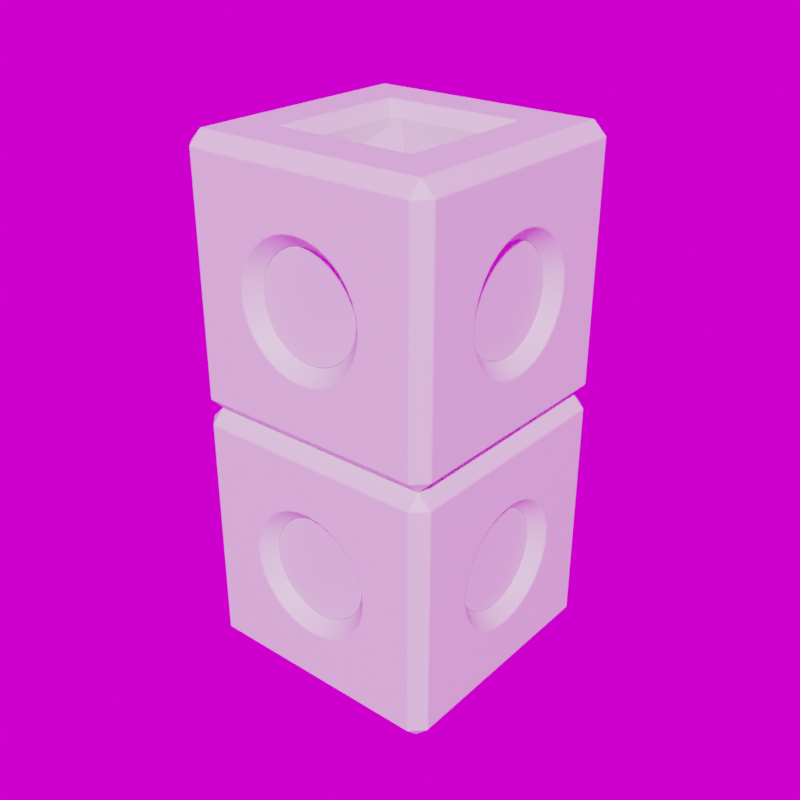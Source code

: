 # Source: TumbleBridge.blend  (saved by Blender 2.82.7; exported with 4.5.12 LTS)
import bpy
from mathutils import Matrix  # noqa: F401  (used for matrix-valued properties, if any)

bpy.ops.wm.read_factory_settings(use_empty=True)
scene = bpy.context.scene
scene.name = 'Scene'

# ---- collections
col_collection = bpy.data.collections.new('Collection'); scene.collection.children.link(col_collection)

# ---- images (referenced by path relative to the original .blend; pixels are not part of the script)
import os
ASSET_DIR = os.environ.get("B2B_ASSET_DIR", "")  # directory of the original .blend (textures are referenced by path, not embedded)
HERE = os.path.dirname(os.path.abspath(__file__))  # packed textures are extracted next to this script under _unpacked/

def load_image(name, relpath, width, height, colorspace="sRGB"):
    """Load a texture the original file referenced (path relative to the .blend, or extracted next to this script)."""
    p = next((c for c in (os.path.join(HERE, relpath), os.path.join(ASSET_DIR, relpath)) if relpath and os.path.exists(c)), "")
    if p:
        img = bpy.data.images.load(p, check_existing=True)
        img.name = name
    else:  # same state as the original file: an image datablock whose file is absent (Cycles renders it pink)
        img = bpy.data.images.new(name, width, height)
        img.source = "FILE"
        img.filepath = "//" + (relpath or name)
    img.colorspace_settings.name = colorspace
    return img
img_canada_montreal_home_pierre_bathroom_exr = load_image('canada_montreal_home_pierre_bathroom.exr', 'canada_montreal_home_pierre_bathroom.exr', 1024, 1024, 'Linear Rec.709')

# ---- materials (node trees are filled in below, after node groups)
mat_material = bpy.data.materials.new('Material')
mat_material.use_transparent_shadow = False
mat_fill = bpy.data.materials.new('Fill')
mat_fill.use_transparent_shadow = False
mat_fill.diffuse_color = (0.03698, 0.8, 0.04291, 1.0)

# ---- material node trees
mat_material.use_nodes = True; mat_material.node_tree.nodes.clear()
_N = mat_material.node_tree.nodes; _L = mat_material.node_tree.links
n0 = _N.new('ShaderNodeOutputMaterial'); n0.name = 'Material Output'; n0.location = (300, 300)
n1 = _N.new('ShaderNodeBsdfPrincipled'); n1.name = 'Principled BSDF'; n1.location = (10, 300)
n1.distribution = 'GGX'
n1.subsurface_method = 'BURLEY'
n1.inputs[3].default_value = 1.45
n1.inputs[27].default_value = (0.0, 0.0, 0.0, 1.0)
n1.inputs[28].default_value = 1.0
_L.new(n1.outputs[0], n0.inputs[0])
n0.is_active_output = True
mat_fill.use_nodes = True; mat_fill.node_tree.nodes.clear()
_N = mat_fill.node_tree.nodes; _L = mat_fill.node_tree.links
n0 = _N.new('ShaderNodeOutputMaterial'); n0.name = 'Material Output'; n0.location = (300, 300)
n1 = _N.new('ShaderNodeBsdfPrincipled'); n1.name = 'Principled BSDF'; n1.location = (10, 300)
n1.distribution = 'GGX'
n1.subsurface_method = 'BURLEY'
n1.inputs[3].default_value = 1.45
n1.inputs[27].default_value = (0.0, 0.0, 0.0, 1.0)
n1.inputs[28].default_value = 1.0
_L.new(n1.outputs[0], n0.inputs[0])
n0.is_active_output = True

# ---- world
world_world = bpy.data.worlds.new('World'); scene.world = world_world
world_world.use_nodes = True; world_world.node_tree.nodes.clear()
_N = world_world.node_tree.nodes; _L = world_world.node_tree.links
n0 = _N.new('ShaderNodeOutputWorld'); n0.name = 'World Output'; n0.location = (300, 300)
n1 = _N.new('ShaderNodeBackground'); n1.name = 'Background'; n1.location = (10, 300)
n2 = _N.new('ShaderNodeTexEnvironment'); n2.name = 'Environment Texture'; n2.location = (-280, 260)
n2.image = img_canada_montreal_home_pierre_bathroom_exr
_L.new(n1.outputs[0], n0.inputs[0])
_L.new(n2.outputs[0], n1.inputs[0])
n0.is_active_output = True
world_world.color = (0.05088, 0.05088, 0.05088)
world_world.use_sun_shadow = False
world_world.sun_shadow_jitter_overblur = 0.0

# ---- meshes
me_plane_003 = bpy.data.meshes.new('Plane.003')
me_plane_003.from_pydata([(-0.45, 0.5, 0.05), (-0.0391, 0.2, 0.3038), (-0.0766, 0.2, 0.3152), (-0.1112, 0.2, 0.3337), (-0.1415, 0.2, 0.3585), (-0.1663, 0.2, 0.3888), (-0.1848, 0.2, 0.4234), (-0.1962, 0.2, 0.4609), (-0.0391, 0.45, 0.3038), (-0.0766, 0.45, 0.3152), (-0.1112, 0.45, 0.3337), (-0.1415, 0.45, 0.3585), (-0.1663, 0.45, 0.3888), (-0.1848, 0.45, 0.4234), (-0.1962, 0.45, 0.4609), (-0.04889, 0.5, 0.2546), (-0.0391, 0.45, 0.3038), (-0.0766, 0.45, 0.3152), (-0.09583, 0.5, 0.2688), (-0.1112, 0.45, 0.3337), (-0.1391, 0.5, 0.2919), (-0.1415, 0.45, 0.3585), (-0.177, 0.5, 0.323), (-0.1663, 0.45, 0.3888), (-0.2081, 0.5, 0.3609), (-0.1848, 0.45, 0.4234), (-0.2312, 0.5, 0.4042), (-0.1962, 0.45, 0.4609), (-0.2454, 0.5, 0.4511), (0.45, 0.45, 0.0005334), (0.45, 0.5, 0.05), (0.0, 0.5, 0.05), (0.0, 0.45, 0.0005334), (0.0391, 0.2, 0.3038), (0.0, 0.2, 0.3), (0.0766, 0.2, 0.3152), (0.1112, 0.2, 0.3337), (0.1415, 0.2, 0.3585), (0.1663, 0.2, 0.3888), (0.1848, 0.2, 0.4234), (0.1962, 0.2, 0.4609), (0.0391, 0.45, 0.3038), (0.0, 0.45, 0.3), (0.0766, 0.45, 0.3152), (0.1112, 0.45, 0.3337), (0.1415, 0.45, 0.3585), (0.1663, 0.45, 0.3888), (0.1848, 0.45, 0.4234), (0.1962, 0.45, 0.4609), (0.0, 0.5, 0.2498), (0.0, 0.45, 0.3), (0.04889, 0.5, 0.2546), (0.0391, 0.45, 0.3038), (0.0766, 0.45, 0.3152), (0.09583, 0.5, 0.2688), (0.1112, 0.45, 0.3337), (0.1391, 0.5, 0.2919), (0.1415, 0.45, 0.3585), (0.177, 0.5, 0.323), (0.1663, 0.45, 0.3888), (0.2081, 0.5, 0.3609), (0.1848, 0.45, 0.4234), (0.2312, 0.5, 0.4042), (0.1962, 0.45, 0.4609), (0.2454, 0.5, 0.4511), (-0.45, 0.5, 0.5), (-0.45, 0.5, 0.95), (-0.2, 0.2, 0.5), (-0.0391, 0.2, 0.6962), (-0.0766, 0.2, 0.6848), (-0.1112, 0.2, 0.6663), (-0.1415, 0.2, 0.6415), (-0.1663, 0.2, 0.6112), (-0.1848, 0.2, 0.5766), (-0.1962, 0.2, 0.5391), (-0.2, 0.45, 0.5), (-0.0391, 0.45, 0.6962), (-0.0766, 0.45, 0.6848), (-0.1112, 0.45, 0.6663), (-0.1415, 0.45, 0.6415), (-0.1663, 0.45, 0.6112), (-0.1848, 0.45, 0.5766), (-0.1962, 0.45, 0.5391), (-0.2, 0.45, 0.5), (-0.2502, 0.5, 0.5), (-0.04889, 0.5, 0.7454), (-0.0391, 0.45, 0.6962), (-0.0766, 0.45, 0.6848), (-0.09583, 0.5, 0.7312), (-0.1112, 0.45, 0.6663), (-0.1391, 0.5, 0.7081), (-0.1415, 0.45, 0.6415), (-0.177, 0.5, 0.677), (-0.1663, 0.45, 0.6112), (-0.2081, 0.5, 0.6391), (-0.1848, 0.45, 0.5766), (-0.2312, 0.5, 0.5958), (-0.1962, 0.45, 0.5391), (-0.2454, 0.5, 0.5489), (0.45, 0.5, 0.5), (0.45, 0.5, 0.95), (0.0, 0.5, 0.95), (0.0, 0.45, 1.0), (0.2, 0.2, 0.5), (0.0391, 0.2, 0.6962), (0.0, 0.2, 0.7), (0.0766, 0.2, 0.6848), (0.1112, 0.2, 0.6663), (0.1415, 0.2, 0.6415), (0.1663, 0.2, 0.6112), (0.1848, 0.2, 0.5766), (0.1962, 0.2, 0.5391), (0.2, 0.45, 0.5), (0.0391, 0.45, 0.6962), (0.0, 0.45, 0.7), (0.0766, 0.45, 0.6848), (0.1112, 0.45, 0.6663), (0.1415, 0.45, 0.6415), (0.1663, 0.45, 0.6112), (0.1848, 0.45, 0.5766), (0.1962, 0.45, 0.5391), (0.0, 0.45, 0.5), (0.0, 0.5, 0.7502), (0.0, 0.45, 0.7), (0.2, 0.45, 0.5), (0.2502, 0.5, 0.5), (0.04889, 0.5, 0.7454), (0.0391, 0.45, 0.6962), (0.0766, 0.45, 0.6848), (0.09583, 0.5, 0.7312), (0.1112, 0.45, 0.6663), (0.1391, 0.5, 0.7081), (0.1415, 0.45, 0.6415), (0.177, 0.5, 0.677), (0.1663, 0.45, 0.6112), (0.2081, 0.5, 0.6391), (0.1848, 0.45, 0.5766), (0.2312, 0.5, 0.5958), (0.1962, 0.45, 0.5391), (0.2454, 0.5, 0.5489), (0.475, 0.475, 0.5), (-0.475, 0.475, 0.05), (-0.475, 0.475, 0.95), (0.475, 0.475, 0.95), (0.45, 0.45, 1.0), (-0.45, 0.45, 1.0), (-0.475, 0.475, 0.5), (0.475, 0.475, 0.05), (0.0, -4.768e-07, 0.0005334), (-0.45, 0.45, 0.0005334), (-0.45, 0.45, 0.8), (0.0, 0.225, 0.7), (0.225, 0.225, 0.7), (-0.225, 0.225, 0.7), (0.0, -4.768e-07, 1.02), (0.0, 0.225, 0.8), (0.225, 0.225, 0.8), (-0.225, 0.225, 0.8), (0.0, 0.225, 0.95), (0.0, 0.275, 1.0), (0.275, 0.275, 1.0), (0.225, 0.225, 0.95), (-0.225, 0.225, 0.95), (-0.275, 0.275, 1.0)], [(145, 150)], [(0, 31, 32, 149), (149, 32, 148), (0, 141, 146, 65), (25, 27, 7, 6), (27, 83, 67, 7), (16, 17, 2, 1), (65, 84, 28, 26, 24, 22, 20, 18, 15, 49, 31, 0), (19, 21, 4, 3), (23, 25, 6, 5), (17, 19, 3, 2), (21, 23, 5, 4), (2, 3, 10, 9), (4, 5, 12, 11), (7, 67, 75, 14), (1, 2, 9, 8), (3, 4, 11, 10), (6, 7, 14, 13), (34, 1, 8, 42), (5, 6, 13, 12), (13, 14, 75, 121, 42, 8, 9, 10, 11, 12), (16, 50, 49, 15), (83, 27, 28, 84), (27, 25, 26, 28), (25, 23, 24, 26), (23, 21, 22, 24), (21, 19, 20, 22), (19, 17, 18, 20), (17, 16, 15, 18), (50, 16, 1, 34), (30, 29, 32, 31), (30, 99, 140, 147), (61, 39, 40, 63), (63, 40, 103, 124), (52, 33, 35, 53), (99, 30, 31, 49, 51, 54, 56, 58, 60, 62, 64, 125), (55, 36, 37, 57), (59, 38, 39, 61), (53, 35, 36, 55), (57, 37, 38, 59), (35, 43, 44, 36), (37, 45, 46, 38), (40, 48, 112, 103), (33, 41, 43, 35), (36, 44, 45, 37), (39, 47, 48, 40), (34, 42, 41, 33), (38, 46, 47, 39), (47, 46, 45, 44, 43, 41, 42, 121, 112, 48), (52, 51, 49, 50), (124, 125, 64, 63), (63, 64, 62, 61), (61, 62, 60, 59), (59, 60, 58, 57), (57, 58, 56, 55), (55, 56, 54, 53), (53, 54, 51, 52), (50, 34, 33, 52), (66, 145, 102, 101), (161, 158, 151, 152), (66, 65, 146, 142), (95, 73, 74, 97), (97, 74, 67, 83), (86, 68, 69, 87), (65, 66, 101, 122, 85, 88, 90, 92, 94, 96, 98, 84), (89, 70, 71, 91), (93, 72, 73, 95), (87, 69, 70, 89), (91, 71, 72, 93), (69, 77, 78, 70), (71, 79, 80, 72), (74, 82, 75, 67), (68, 76, 77, 69), (70, 78, 79, 71), (73, 81, 82, 74), (105, 114, 76, 68), (72, 80, 81, 73), (81, 80, 79, 78, 77, 76, 114, 121, 75, 82), (86, 85, 122, 123), (83, 84, 98, 97), (97, 98, 96, 95), (95, 96, 94, 93), (93, 94, 92, 91), (91, 92, 90, 89), (89, 90, 88, 87), (87, 88, 85, 86), (123, 105, 68, 86), (100, 101, 102, 144), (145, 163, 159, 102), (100, 143, 140, 99), (136, 138, 111, 110), (138, 124, 103, 111), (127, 128, 106, 104), (99, 125, 139, 137, 135, 133, 131, 129, 126, 122, 101, 100), (130, 132, 108, 107), (134, 136, 110, 109), (128, 130, 107, 106), (132, 134, 109, 108), (106, 107, 116, 115), (108, 109, 118, 117), (111, 103, 112, 120), (104, 106, 115, 113), (107, 108, 117, 116), (110, 111, 120, 119), (105, 104, 113, 114), (109, 110, 119, 118), (119, 120, 112, 121, 114, 113, 115, 116, 117, 118), (127, 123, 122, 126), (124, 138, 139, 125), (138, 136, 137, 139), (136, 134, 135, 137), (134, 132, 133, 135), (132, 130, 131, 133), (130, 128, 129, 131), (128, 127, 126, 129), (123, 127, 104, 105), (143, 100, 144), (142, 145, 66), (147, 29, 30), (148, 32, 29), (141, 0, 149), (158, 162, 153, 151), (151, 153, 157, 155), (155, 157, 154), (156, 155, 154), (152, 151, 155, 156), (159, 163, 162, 158), (160, 159, 158, 161), (144, 102, 159, 160)])
me_plane_003.polygons.foreach_set('use_smooth', [True] * 128)
me_plane_003.polygons.foreach_set('material_index', [0, 0, 0, 0, 0, 0, 0, 0, 0, 0, 0, 1, 1, 1, 1, 1, 1, 1, 1, 1, 0, 0, 0, 0, 0, 0, 0, 0, 0, 0, 0, 0, 0, 0, 0, 0, 0, 0, 0, 1, 1, 1, 1, 1, 1, 1, 1, 1, 0, 0, 0, 0, 0, 0, 0, 0, 0, 0, 0, 0, 0, 0, 0, 0, 0, 0, 0, 0, 1, 1, 1, 1, 1, 1, 1, 1, 1, 0, 0, 0, 0, 0, 0, 0, 0, 0, 0, 0, 0, 0, 0, 0, 0, 0, 0, 0, 0, 1, 1, 1, 1, 1, 1, 1, 1, 1, 0, 0, 0, 0, 0, 0, 0, 0, 0, 0, 0, 0, 0, 0, 0, 0, 0, 0, 0, 0, 0, 0])
_k = set([(0, 31), (0, 65), (0, 141), (0, 149), (1, 2), (1, 34), (2, 3), (3, 4), (4, 5), (5, 6), (6, 7), (7, 67), (8, 9), (8, 42), (9, 10), (10, 11), (11, 12), (12, 13), (13, 14), (14, 75), (15, 18), (15, 49), (16, 17), (16, 50), (17, 19), (18, 20), (19, 21), (20, 22), (21, 23), (22, 24), (23, 25), (24, 26), (25, 27), (26, 28), (27, 83), (28, 84), (29, 30), (29, 32), (30, 31), (30, 99), (30, 147), (32, 149), (33, 34), (33, 35), (35, 36), (36, 37), (37, 38), (38, 39), (39, 40), (40, 103), (41, 42), (41, 43), (43, 44), (44, 45), (45, 46), (46, 47), (47, 48), (48, 112), (49, 51), (50, 52), (51, 54), (52, 53), (53, 55), (54, 56), (55, 57), (56, 58), (57, 59), (58, 60), (59, 61), (60, 62), (61, 63), (62, 64), (63, 124), (64, 125), (65, 66), (66, 101), (66, 142), (66, 145), (67, 74), (68, 69), (68, 105), (69, 70), (70, 71), (71, 72), (72, 73), (73, 74), (75, 82), (76, 77), (76, 114), (77, 78), (78, 79), (79, 80), (80, 81), (81, 82), (83, 97), (84, 98), (85, 88), (85, 122), (86, 87), (86, 123), (87, 89), (88, 90), (89, 91), (90, 92), (91, 93), (92, 94), (93, 95), (94, 96), (95, 97), (96, 98), (99, 100), (100, 101), (100, 143), (100, 144), (102, 144), (102, 145), (103, 111), (104, 105), (104, 106), (106, 107), (107, 108), (108, 109), (109, 110), (110, 111), (112, 120), (113, 114), (113, 115), (115, 116), (116, 117), (117, 118), (118, 119), (119, 120), (122, 126), (123, 127), (124, 138), (125, 139), (126, 129), (127, 128), (128, 130), (129, 131), (130, 132), (131, 133), (132, 134), (133, 135), (134, 136), (135, 137), (136, 138), (137, 139), (145, 163), (151, 152), (151, 153), (153, 162), (155, 156), (155, 157), (158, 161), (158, 162), (159, 160), (159, 163)])
me_plane_003.attributes.new('sharp_edge', 'BOOLEAN', 'EDGE').data.foreach_set('value', [ (min(e.vertices), max(e.vertices)) in _k for e in me_plane_003.edges])
_uv = me_plane_003.uv_layers.new(name='UVMap')
_uv.uv.foreach_set('vector', [0.0, 0.0, 0.0, 0.0, 0.0, 0.0, 0.0, 0.0, 0.0, 0.0, 0.0, 0.0, 0.0, 0.0, 0.0, 0.0, 0.0, 0.0, 0.0, 0.0, 0.0, 0.0, 0.0, 0.0, 0.0, 0.0, 0.0, 0.0, 0.0, 0.0, 0.0, 0.0, 0.0, 0.0, 0.0, 0.0, 0.0, 0.0, 0.0, 0.0, 0.0, 0.0, 0.0, 0.0, 0.0, 0.0, 0.0, 0.0, 0.0, 0.0, 0.0, 0.0, 0.0, 0.0, 0.0, 0.0, 0.0, 0.0, 0.0, 0.0, 0.0, 0.0, 0.0, 0.0, 0.0, 0.0, 0.0, 0.0, 0.0, 0.0, 0.0, 0.0, 0.0, 0.0, 0.0, 0.0, 0.0, 0.0, 0.0, 0.0, 0.0, 0.0, 0.0, 0.0, 0.0, 0.0, 0.0, 0.0, 0.0, 0.0, 0.0, 0.0, 0.0, 0.0, 0.0, 0.0, 0.0, 0.0, 0.0, 0.0, 0.0, 0.0, 0.0, 0.0, 0.0, 0.0, 0.0, 0.0, 0.0, 0.0, 0.0, 0.0, 0.0, 0.0, 0.0, 0.0, 0.0, 0.0, 0.0, 0.0, 0.0, 0.0, 0.0, 0.0, 0.0, 0.0, 0.0, 0.0, 0.0, 0.0, 0.0, 0.0, 0.0, 0.0, 0.0, 0.0, 0.0, 0.0, 0.0, 0.0, 0.0, 0.0, 0.0, 0.0, 0.0, 0.0, 0.0, 0.0, 0.0, 0.0, 0.0, 0.0, 0.0, 0.0, 0.0, 0.0, 0.0, 0.0, 0.0, 0.0, 0.0, 0.0, 0.0, 0.0, 0.0, 0.0, 0.0, 0.0, 0.0, 0.0, 0.0, 0.0, 0.0, 0.0, 0.0, 0.0, 0.0, 0.0, 0.0, 0.0, 0.0, 0.0, 0.0, 0.0, 0.0, 0.0, 0.0, 0.0, 0.0, 0.0, 0.0, 0.0, 0.0, 0.0, 0.0, 0.0, 0.0, 0.0, 0.0, 0.0, 0.0, 0.0, 0.0, 0.0, 0.0, 0.0, 0.0, 0.0, 0.0, 0.0, 0.0, 0.0, 0.0, 0.0, 0.0, 0.0, 0.0, 0.0, 0.0, 0.0, 0.0, 0.0, 0.0, 0.0, 0.0, 0.0, 0.0, 0.0, 0.0, 0.0, 0.0, 0.0, 0.0, 0.0, 0.0, 0.0, 0.0, 0.0, 0.0, 0.0, 0.0, 0.0, 0.0, 0.0, 0.0, 0.0, 0.0, 0.0, 0.0, 0.0, 0.0, 0.0, 0.0, 0.0, 0.0, 0.0, 0.0, 0.0, 0.0, 0.0, 0.0, 0.0, 0.0, 0.0, 0.0, 0.0, 0.0, 0.0, 0.0, 0.0, 0.0, 0.0, 0.0, 0.0, 0.0, 0.0, 0.0, 0.0, 0.0, 0.0, 0.0, 0.0, 0.0, 0.0, 0.0, 0.0, 0.0, 0.0, 0.0, 0.0, 0.0, 0.0, 0.0, 0.0, 0.0, 0.0, 0.0, 0.0, 0.0, 0.0, 0.0, 0.0, 0.0, 0.0, 0.0, 0.0, 0.0, 0.0, 0.0, 0.0, 0.0, 0.0, 0.0, 0.0, 0.0, 0.0, 0.0, 0.0, 0.0, 0.0, 0.0, 0.0, 0.0, 0.0, 0.0, 0.0, 0.0, 0.0, 0.0, 0.0, 0.0, 0.0, 0.0, 0.0, 0.0, 0.0, 0.0, 0.0, 0.0, 0.0, 0.0, 0.0, 0.0, 0.0, 0.0, 0.0, 0.0, 0.0, 0.0, 0.0, 0.0, 0.0, 0.0, 0.0, 0.0, 0.0, 0.0, 0.0, 0.0, 0.0, 0.0, 0.0, 0.0, 0.0, 0.0, 0.0, 0.0, 0.0, 0.0, 0.0, 0.0, 0.0, 0.0, 0.0, 0.0, 0.0, 0.0, 0.0, 0.0, 0.0, 0.0, 0.0, 0.0, 0.0, 0.0, 0.0, 0.0, 0.0, 0.0, 0.0, 0.0, 0.0, 0.0, 0.0, 0.0, 0.0, 0.0, 0.0, 0.0, 0.0, 0.0, 0.0, 0.0, 0.0, 0.0, 0.0, 0.0, 0.0, 0.0, 0.0, 0.0, 0.0, 0.0, 0.0, 0.0, 0.0, 0.0, 0.0, 0.0, 0.0, 0.0, 0.0, 0.0, 0.0, 0.0, 0.0, 0.0, 0.0, 0.0, 0.0, 0.0, 0.0, 0.0, 0.0, 0.0, 0.0, 0.0, 0.0, 0.0, 0.0, 0.0, 0.0, 0.0, 0.0, 0.0, 0.0, 0.0, 0.0, 0.0, 0.0, 0.0, 0.0, 0.0, 0.0, 0.0, 0.0, 0.0, 0.0, 0.0, 0.0, 0.0, 0.0, 0.0, 0.0, 0.0, 0.0, 0.0, 0.0, 0.0, 0.0, 0.0, 0.0, 0.0, 0.0, 0.0, 0.0, 0.0, 0.0, 0.0, 0.0, 0.0, 0.0, 0.0, 0.0, 0.0, 0.0, 0.0, 0.0, 0.0, 0.0, 0.0, 0.0, 0.0, 0.0, 0.0, 0.0, 0.0, 0.0, 0.0, 0.0, 0.0, 0.0, 0.0, 0.0, 0.0, 0.0, 0.0, 0.0, 0.0, 0.0, 0.0, 0.0, 0.0, 0.0, 0.0, 0.0, 0.0, 0.0, 0.0, 0.0, 0.0, 0.0, 0.0, 0.0, 0.0, 0.0, 0.0, 0.0, 0.0, 0.0, 0.0, 0.0, 0.0, 0.0, 0.0, 0.0, 0.0, 0.0, 0.0, 0.0, 0.0, 0.0, 0.0, 0.0, 0.0, 0.0, 0.0, 0.0, 0.0, 0.0, 0.0, 0.0, 0.0, 0.0, 0.0, 0.0, 0.0, 0.0, 0.0, 0.0, 0.0, 0.0, 0.0, 0.0, 0.0, 0.0, 0.0, 0.0, 0.0, 0.0, 0.0, 0.0, 0.0, 0.0, 0.0, 0.0, 0.0, 0.0, 0.0, 0.0, 0.0, 0.0, 0.0, 0.0, 0.0, 0.0, 0.0, 0.0, 0.0, 0.0, 0.0, 0.0, 0.0, 0.0, 0.0, 0.0, 0.0, 0.0, 0.0, 0.0, 0.0, 0.0, 0.0, 0.0, 0.0, 0.0, 0.0, 0.0, 0.0, 0.0, 0.0, 0.0, 0.0, 0.0, 0.0, 0.0, 0.0, 0.0, 0.0, 0.0, 0.0, 0.0, 0.0, 0.0, 0.0, 0.0, 0.0, 0.0, 0.0, 0.0, 0.0, 0.0, 0.0, 0.0, 0.0, 0.0, 0.0, 0.0, 0.0, 0.0, 0.0, 0.0, 0.0, 0.0, 0.0, 0.0, 0.0, 0.0, 0.0, 0.0, 0.0, 0.0, 0.0, 0.0, 0.0, 0.0, 0.0, 0.0, 0.0, 0.0, 0.0, 0.0, 0.0, 0.0, 0.0, 0.0, 0.0, 0.0, 0.0, 0.0, 0.0, 0.0, 0.0, 0.0, 0.0, 0.0, 0.0, 0.0, 0.0, 0.0, 0.0, 0.0, 0.0, 0.0, 0.0, 0.0, 0.0, 0.0, 0.0, 0.0, 0.0, 0.0, 0.0, 0.0, 0.0, 0.0, 0.0, 0.0, 0.0, 0.0, 0.0, 0.0, 0.0, 0.0, 0.0, 0.0, 0.0, 0.0, 0.0, 0.0, 0.0, 0.0, 0.0, 0.0, 0.0, 0.0, 0.0, 0.0, 0.0, 0.0, 0.0, 0.0, 0.0, 0.0, 0.0, 0.0, 0.0, 0.0, 0.0, 0.0, 0.0, 0.0, 0.0, 0.0, 0.0, 0.0, 0.0, 0.0, 0.0, 0.0, 0.0, 0.0, 0.0, 0.0, 0.0, 0.0, 0.0, 0.0, 0.0, 0.0, 0.0, 0.0, 0.0, 0.0, 0.0, 0.0, 0.0, 0.0, 0.0, 0.0, 0.0, 0.0, 0.0, 0.0, 0.0, 0.0, 0.0, 0.0, 0.0, 0.0, 0.0, 0.0, 0.0, 0.0, 0.0, 0.0, 0.0, 0.0, 0.0, 0.0, 0.0, 0.0, 0.0, 0.0, 0.0, 0.0, 0.0, 0.0, 0.0, 0.0, 0.0, 0.0, 0.0, 0.0, 0.0, 0.0, 0.0, 0.0, 0.0, 0.0, 0.0, 0.0, 0.0, 0.0, 0.0, 0.0, 0.0, 0.0, 0.0, 0.0, 0.0, 0.0, 0.0, 0.0, 0.0, 0.0, 0.0, 0.0, 0.0, 0.0, 0.0, 0.0, 0.0, 0.0, 0.0, 0.0, 0.0, 0.0, 0.0, 0.0, 0.0, 0.0, 0.0, 0.0, 0.0, 0.0, 0.0, 0.0, 0.0, 0.0, 0.0, 0.0, 0.0, 0.0, 0.0, 0.0, 0.0, 0.0, 0.0, 0.0, 0.0, 0.0, 0.0, 0.0, 0.0, 0.0, 0.0, 0.0, 0.0, 0.0, 0.0, 0.0, 0.0, 0.0, 0.0, 0.0, 0.0, 0.0, 0.0, 0.0, 0.0, 0.0, 0.0, 0.0, 0.0, 0.0, 0.0, 0.0, 0.0, 0.0, 0.0, 0.0, 0.0, 0.0, 0.0, 0.0, 0.0, 0.0, 0.0, 0.0, 0.0, 0.0, 0.0, 0.0, 0.0, 0.0, 0.0, 0.0, 0.0, 0.0, 0.0, 0.0, 0.0, 0.0, 0.0, 0.0, 0.0, 0.0, 0.0, 0.0, 0.0, 0.0, 0.0, 0.0, 0.0, 0.0, 0.0, 0.0, 0.0, 0.0, 0.0, 0.0, 0.0, 0.0, 0.0, 0.0, 0.0, 0.0, 0.0, 0.0, 0.0, 0.0, 0.0, 0.0, 0.0, 0.0, 0.0, 0.0, 0.0, 0.0, 0.0, 0.0, 0.0, 0.0, 0.0, 0.0, 0.0, 0.0, 0.0, 0.0, 0.0, 0.0, 0.0, 0.0, 0.0, 0.0, 0.0, 0.0, 0.0, 0.0, 0.0, 0.0, 0.0, 0.0, 0.0, 0.0, 0.0, 0.0, 0.0, 0.0, 0.0, 0.0, 0.0, 0.0, 0.0, 0.0, 0.0, 0.0, 0.0, 0.0, 0.0, 0.0, 0.0, 0.0, 0.0, 0.0, 0.0, 0.0, 0.0, 0.0, 0.0, 0.0, 0.0, 0.0, 0.0, 0.0, 0.0, 0.0, 0.0, 0.0, 0.0, 0.0, 0.0, 0.0, 0.0, 0.0, 0.0, 0.0, 0.0, 0.0, 0.0, 0.0, 0.0, 0.0, 0.0, 0.0, 0.0, 0.0, 0.0, 0.0, 0.0, 0.0, 0.0, 0.0, 0.0, 0.0, 0.0, 0.0, 0.0, 0.0, 0.0, 0.0, 0.0, 0.0, 0.0, 0.0, 0.0, 0.0, 0.0, 0.0, 0.0, 0.0, 0.0, 0.0, 0.0, 0.0, 0.0, 0.0, 0.0, 0.0, 0.0, 0.0, 0.0, 0.0, 0.0, 0.0, 0.0, 0.0, 0.0, 0.0, 0.0, 0.0, 0.0, 0.0, 0.0, 0.0, 0.0, 0.0, 0.0, 0.0, 0.0, 0.0, 0.0, 0.0, 0.0, 0.0, 0.0, 0.0, 0.0, 0.0, 0.0, 0.0, 0.0, 0.0, 0.0, 0.0, 0.0, 0.0, 0.0, 0.0, 0.0, 0.0, 0.0, 0.0, 0.0, 0.0, 0.0, 0.0, 0.0, 0.0, 0.0, 0.0, 0.0, 0.0, 0.0, 0.0, 0.0, 0.0, 0.0, 0.0, 0.0, 0.0, 0.0, 0.0, 0.0, 0.0, 0.0, 0.0, 0.0, 0.0])
me_plane_003.materials.append(mat_material)
me_plane_003.materials.append(mat_fill)
me_plane_003.use_remesh_fix_poles = True
me_plane_003.use_remesh_preserve_attributes = False
me_plane_003.use_mirror_vertex_groups = False
me_plane_003.update()

# ---- objects
ob_tumblebridge = bpy.data.objects.new('TumbleBridge', me_plane_003)
ob_empty = bpy.data.objects.new('Empty', None)

# ---- transforms, parenting, visibility, modifiers, constraints
ob_tumblebridge.location = (0.0, 0.0, 0.0)
ob_tumblebridge.show_all_edges = True
ob_tumblebridge.lineart.crease_threshold = 0.0
_m = ob_tumblebridge.modifiers.new('hops_mirror', 'MIRROR')
_m.use_axis = (True, True, True)
_m.mirror_object = ob_empty
_m = ob_tumblebridge.modifiers.new('Bevel', 'BEVEL')
_m.width = 0.005
_m.width_pct = 0.005
_m.segments = 2
_m.use_clamp_overlap = False
_m.profile = 0.7
_m.harden_normals = True
_m.miter_outer = 'MITER_ARC'
ob_empty.location = (0.0, 0.0, 0.0)
ob_empty.rotation_euler = (0.0, -0.0, -0.7854)
ob_empty.lineart.crease_threshold = 0.0

# ---- collection membership
scene.collection.objects.link(ob_tumblebridge)
col_collection.objects.link(ob_empty)
def _layer_coll(name, lc=None):
    lc = lc or bpy.context.view_layer.layer_collection
    for c in lc.children:
        if c.name == name: return c
        r = _layer_coll(name, c)
        if r: return r
_layer_coll('Collection').exclude = True

# ---- scene / render settings (as saved in the file)
scene.frame_start = 0; scene.frame_end = 250; scene.frame_set(0)
scene.render.engine = 'BLENDER_EEVEE_NEXT'
scene.render.image_settings.file_format = 'OPEN_EXR'
scene.render.image_settings.color_depth = '32'
scene.render.resolution_x = 1024
scene.render.resolution_y = 1024
scene.render.fps = 60
scene.render.film_transparent = True
scene.cycles.use_denoising = False
scene.cycles.samples = 128
scene.cycles.sampling_pattern = 'TABULATED_SOBOL'
scene.cycles.use_adaptive_sampling = False
scene.cycles.use_light_tree = False
scene.eevee.taa_samples = 32
scene.eevee.taa_render_samples = 512
scene.view_settings.look = 'Medium Contrast'
scene.view_settings.view_transform = 'Filmic'
bpy.context.view_layer.update()

# ---- added for rendering (the .blend has no active camera and no usable light): camera, sun
cam_auto = bpy.data.cameras.new('AutoCamera')
cam_auto.lens = 50.0
cam_auto.sensor_width = 36.0
cam_auto.clip_end = 1000.0
ob_auto_camera = bpy.data.objects.new('AutoCamera', cam_auto)
scene.collection.objects.link(ob_auto_camera)
ob_auto_camera.location = (2.29414, -2.75297, 1.83532)
ob_auto_camera.rotation_euler = (1.09748, -7.21219e-08, 0.694738)
scene.camera = ob_auto_camera
light_auto_sun = bpy.data.lights.new('AutoSun', 'SUN')
light_auto_sun.energy = 3.0
light_auto_sun.angle = 0.0523599
ob_auto_sun = bpy.data.objects.new('AutoSun', light_auto_sun)
scene.collection.objects.link(ob_auto_sun)
ob_auto_sun.rotation_euler = (0.872665, 0.174533, 0.523599)
bpy.context.view_layer.update()
